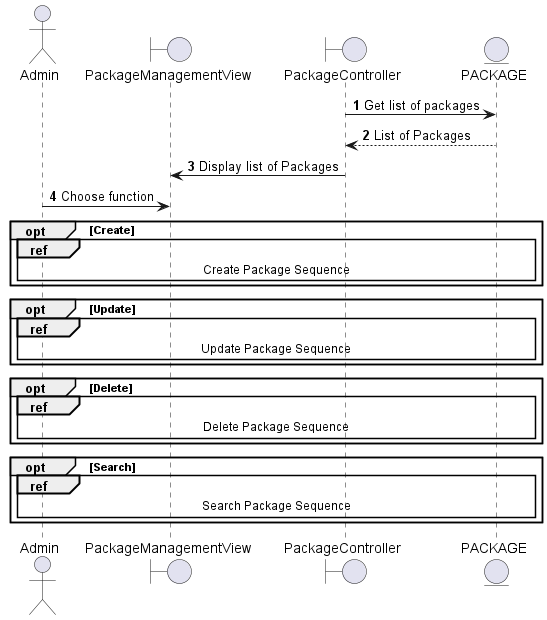

The diagram above was rendered by PlantUML. Its source (embedded in the PNG):
@startuml
autonumber
actor Admin
boundary PackageManagementView
boundary PackageController
entity PACKAGE 
PackageController -> PACKAGE: Get list of packages
PACKAGE --> PackageController: List of Packages
PackageController -> PackageManagementView: Display list of Packages
Admin -> PackageManagementView: Choose function
opt Create
    ref over Admin, PackageManagementView, PackageController, PACKAGE
        Create Package Sequence
    end ref
end

opt Update
    ref over Admin, PackageManagementView, PackageController, PACKAGE
        Update Package Sequence
    end ref
end

opt Delete
    ref over Admin, PackageManagementView, PackageController, PACKAGE
        Delete Package Sequence
    end ref
end

opt Search
    ref over Admin, PackageManagementView, PackageController, PACKAGE
        Search Package Sequence
    end ref
end

@enduml